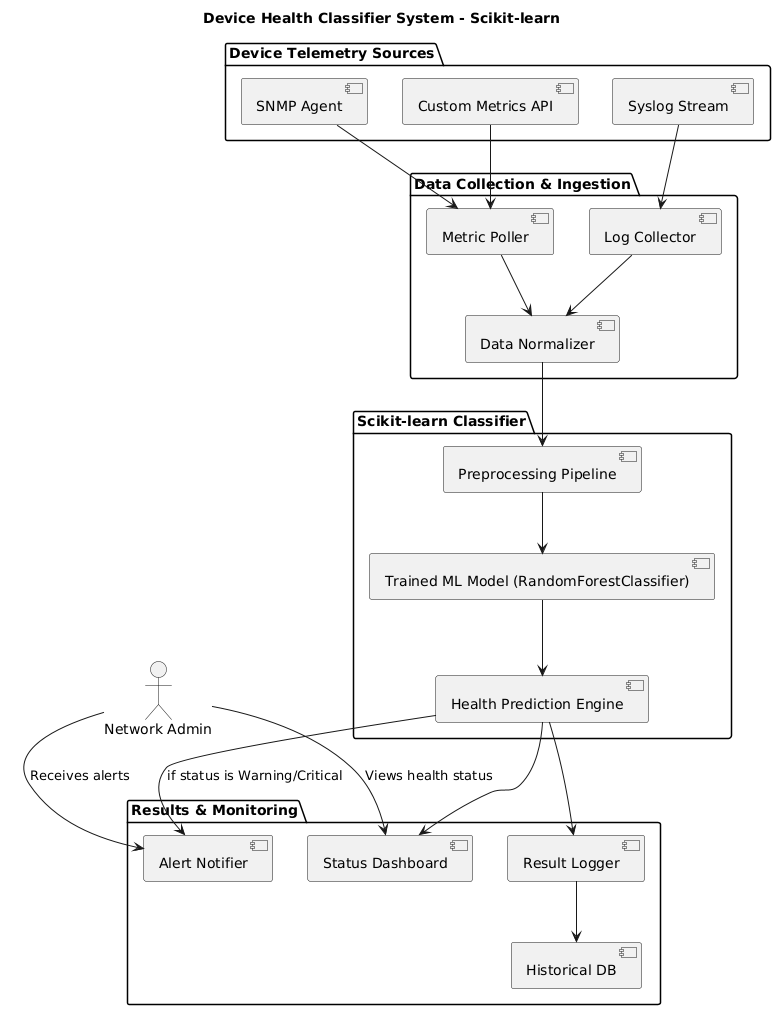

The diagram above was rendered by PlantUML. Its source (embedded in the PNG):
@startuml
title Device Health Classifier System - Scikit-learn

actor "Network Admin" as Admin

' Data Source Layer
package "Device Telemetry Sources" {
    [SNMP Agent]
    [Syslog Stream]
    [Custom Metrics API]
}

' Data Collection Layer
package "Data Collection & Ingestion" {
    [Metric Poller]
    [Log Collector]
    [Data Normalizer]
}

' Machine Learning Core
package "Scikit-learn Classifier" {
    [Preprocessing Pipeline]
    [Trained ML Model (RandomForestClassifier)]
    [Health Prediction Engine]
}

' Post-Prediction Layer
package "Results & Monitoring" {
    [Result Logger]
    [Status Dashboard]
    [Alert Notifier]
    [Historical DB]
}

' Admin interaction
Admin --> [Status Dashboard] : Views health status
Admin --> [Alert Notifier] : Receives alerts

' Data flow from telemetry
[SNMP Agent] --> [Metric Poller]
[Syslog Stream] --> [Log Collector]
[Custom Metrics API] --> [Metric Poller]

' Normalization
[Metric Poller] --> [Data Normalizer]
[Log Collector] --> [Data Normalizer]

' Preprocessing and classification
[Data Normalizer] --> [Preprocessing Pipeline]
[Preprocessing Pipeline] --> [Trained ML Model (RandomForestClassifier)]
[Trained ML Model (RandomForestClassifier)] --> [Health Prediction Engine]

' Prediction output
[Health Prediction Engine] --> [Result Logger]
[Health Prediction Engine] --> [Status Dashboard]
[Health Prediction Engine] --> [Alert Notifier] : if status is Warning/Critical
[Result Logger] --> [Historical DB]
@enduml